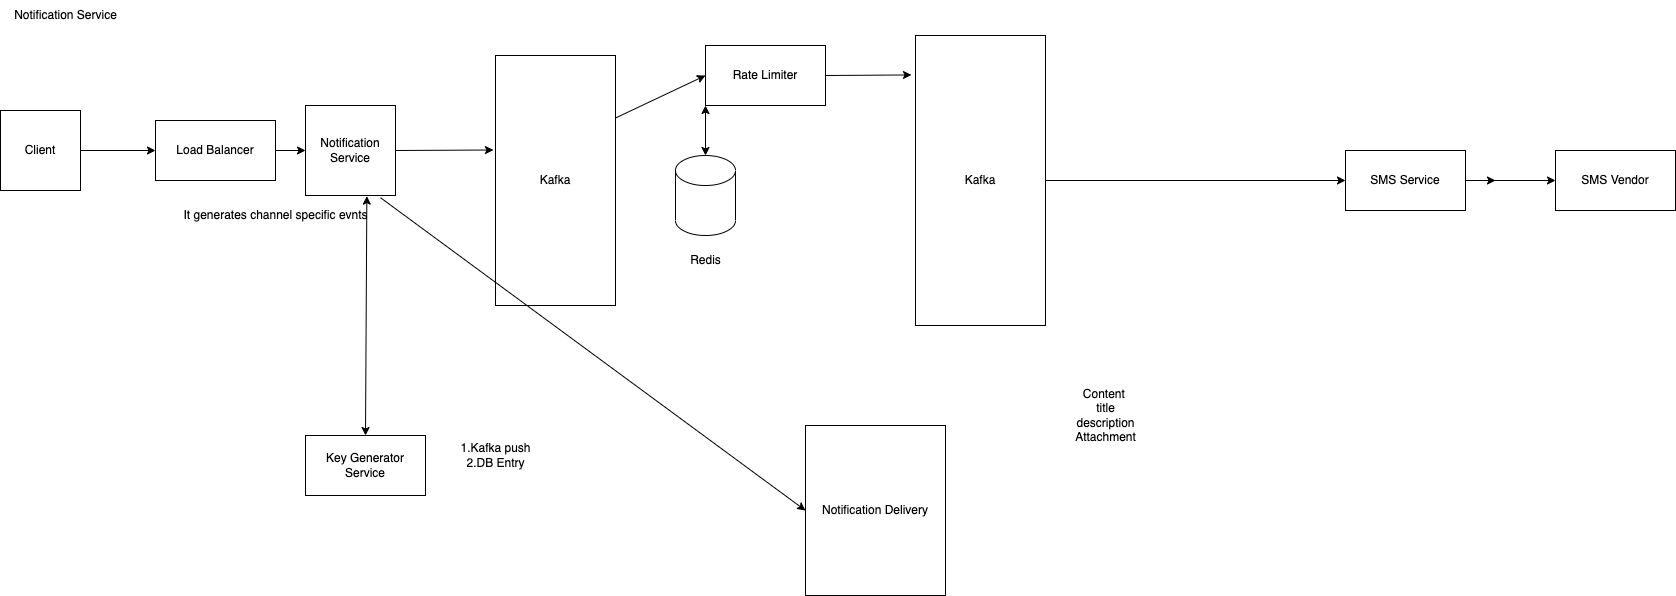

The diagram above was exported from draw.io. Its source (the exported page's mxGraphModel, read from the mxfile embedded in the PNG):
<mxGraphModel dx="2216" dy="912" grid="1" gridSize="10" guides="1" tooltips="1" connect="1" arrows="1" fold="1" page="1" pageScale="1" pageWidth="850" pageHeight="1100" math="0" shadow="0">
  <root>
    <mxCell id="0" />
    <mxCell id="1" parent="0" />
    <mxCell id="tLKwBNozcPRZedHGGfdj-1" value="Client" style="whiteSpace=wrap;html=1;aspect=fixed;" vertex="1" parent="1">
      <mxGeometry x="-75" y="135" width="80" height="80" as="geometry" />
    </mxCell>
    <mxCell id="tLKwBNozcPRZedHGGfdj-2" value="Notification Service" style="text;html=1;align=center;verticalAlign=middle;resizable=0;points=[];autosize=1;strokeColor=none;fillColor=none;" vertex="1" parent="1">
      <mxGeometry x="-75" y="25" width="130" height="30" as="geometry" />
    </mxCell>
    <mxCell id="tLKwBNozcPRZedHGGfdj-3" value="Notification Service" style="whiteSpace=wrap;html=1;aspect=fixed;" vertex="1" parent="1">
      <mxGeometry x="230" y="130" width="90" height="90" as="geometry" />
    </mxCell>
    <mxCell id="tLKwBNozcPRZedHGGfdj-4" value="Load Balancer" style="rounded=0;whiteSpace=wrap;html=1;" vertex="1" parent="1">
      <mxGeometry x="80" y="145" width="120" height="60" as="geometry" />
    </mxCell>
    <mxCell id="tLKwBNozcPRZedHGGfdj-5" value="" style="endArrow=classic;html=1;rounded=0;exitX=1;exitY=0.5;exitDx=0;exitDy=0;entryX=0;entryY=0.5;entryDx=0;entryDy=0;" edge="1" parent="1" source="tLKwBNozcPRZedHGGfdj-1" target="tLKwBNozcPRZedHGGfdj-4">
      <mxGeometry width="50" height="50" relative="1" as="geometry">
        <mxPoint x="400" y="460" as="sourcePoint" />
        <mxPoint x="450" y="410" as="targetPoint" />
      </mxGeometry>
    </mxCell>
    <mxCell id="tLKwBNozcPRZedHGGfdj-6" value="" style="endArrow=classic;html=1;rounded=0;exitX=1;exitY=0.5;exitDx=0;exitDy=0;entryX=0;entryY=0.5;entryDx=0;entryDy=0;" edge="1" parent="1" source="tLKwBNozcPRZedHGGfdj-4" target="tLKwBNozcPRZedHGGfdj-3">
      <mxGeometry width="50" height="50" relative="1" as="geometry">
        <mxPoint x="400" y="460" as="sourcePoint" />
        <mxPoint x="450" y="410" as="targetPoint" />
      </mxGeometry>
    </mxCell>
    <mxCell id="tLKwBNozcPRZedHGGfdj-9" value="Kafka" style="rounded=0;whiteSpace=wrap;html=1;" vertex="1" parent="1">
      <mxGeometry x="420" y="80" width="120" height="250" as="geometry" />
    </mxCell>
    <mxCell id="tLKwBNozcPRZedHGGfdj-10" value="" style="endArrow=classic;html=1;rounded=0;exitX=1;exitY=0.5;exitDx=0;exitDy=0;entryX=-0.017;entryY=0.378;entryDx=0;entryDy=0;entryPerimeter=0;" edge="1" parent="1" source="tLKwBNozcPRZedHGGfdj-3" target="tLKwBNozcPRZedHGGfdj-9">
      <mxGeometry width="50" height="50" relative="1" as="geometry">
        <mxPoint x="400" y="460" as="sourcePoint" />
        <mxPoint x="450" y="410" as="targetPoint" />
      </mxGeometry>
    </mxCell>
    <mxCell id="tLKwBNozcPRZedHGGfdj-11" value="Rate Limiter" style="rounded=0;whiteSpace=wrap;html=1;" vertex="1" parent="1">
      <mxGeometry x="630" y="70" width="120" height="60" as="geometry" />
    </mxCell>
    <mxCell id="tLKwBNozcPRZedHGGfdj-12" value="" style="endArrow=classic;html=1;rounded=0;exitX=1;exitY=0.25;exitDx=0;exitDy=0;entryX=0;entryY=0.5;entryDx=0;entryDy=0;" edge="1" parent="1" source="tLKwBNozcPRZedHGGfdj-9" target="tLKwBNozcPRZedHGGfdj-11">
      <mxGeometry width="50" height="50" relative="1" as="geometry">
        <mxPoint x="400" y="460" as="sourcePoint" />
        <mxPoint x="450" y="410" as="targetPoint" />
      </mxGeometry>
    </mxCell>
    <mxCell id="tLKwBNozcPRZedHGGfdj-13" value="" style="shape=cylinder3;whiteSpace=wrap;html=1;boundedLbl=1;backgroundOutline=1;size=15;" vertex="1" parent="1">
      <mxGeometry x="600" y="180" width="60" height="80" as="geometry" />
    </mxCell>
    <mxCell id="tLKwBNozcPRZedHGGfdj-14" value="Redis" style="text;html=1;align=center;verticalAlign=middle;resizable=0;points=[];autosize=1;strokeColor=none;fillColor=none;" vertex="1" parent="1">
      <mxGeometry x="605" y="270" width="50" height="30" as="geometry" />
    </mxCell>
    <mxCell id="tLKwBNozcPRZedHGGfdj-15" value="" style="endArrow=classic;startArrow=classic;html=1;rounded=0;exitX=0.5;exitY=0;exitDx=0;exitDy=0;exitPerimeter=0;entryX=0;entryY=1;entryDx=0;entryDy=0;" edge="1" parent="1" source="tLKwBNozcPRZedHGGfdj-13" target="tLKwBNozcPRZedHGGfdj-11">
      <mxGeometry width="50" height="50" relative="1" as="geometry">
        <mxPoint x="580" y="400" as="sourcePoint" />
        <mxPoint x="630" y="350" as="targetPoint" />
      </mxGeometry>
    </mxCell>
    <mxCell id="tLKwBNozcPRZedHGGfdj-17" value="Kafka" style="rounded=0;whiteSpace=wrap;html=1;" vertex="1" parent="1">
      <mxGeometry x="840" y="60" width="130" height="290" as="geometry" />
    </mxCell>
    <mxCell id="tLKwBNozcPRZedHGGfdj-18" value="" style="endArrow=classic;html=1;rounded=0;exitX=1;exitY=0.5;exitDx=0;exitDy=0;entryX=-0.031;entryY=0.136;entryDx=0;entryDy=0;entryPerimeter=0;" edge="1" parent="1" source="tLKwBNozcPRZedHGGfdj-11" target="tLKwBNozcPRZedHGGfdj-17">
      <mxGeometry width="50" height="50" relative="1" as="geometry">
        <mxPoint x="690" y="400" as="sourcePoint" />
        <mxPoint x="740" y="350" as="targetPoint" />
      </mxGeometry>
    </mxCell>
    <mxCell id="tLKwBNozcPRZedHGGfdj-22" value="SMS Service" style="rounded=0;whiteSpace=wrap;html=1;" vertex="1" parent="1">
      <mxGeometry x="1270" y="175" width="120" height="60" as="geometry" />
    </mxCell>
    <mxCell id="tLKwBNozcPRZedHGGfdj-24" value="" style="endArrow=classic;html=1;rounded=0;exitX=1;exitY=0.5;exitDx=0;exitDy=0;" edge="1" parent="1" source="tLKwBNozcPRZedHGGfdj-22">
      <mxGeometry width="50" height="50" relative="1" as="geometry">
        <mxPoint x="1000" y="400" as="sourcePoint" />
        <mxPoint x="1420" y="205" as="targetPoint" />
      </mxGeometry>
    </mxCell>
    <mxCell id="tLKwBNozcPRZedHGGfdj-26" value="SMS Vendor" style="rounded=0;whiteSpace=wrap;html=1;" vertex="1" parent="1">
      <mxGeometry x="1480" y="175" width="120" height="60" as="geometry" />
    </mxCell>
    <mxCell id="tLKwBNozcPRZedHGGfdj-27" value="" style="endArrow=classic;html=1;rounded=0;exitX=1;exitY=0.5;exitDx=0;exitDy=0;entryX=0;entryY=0.5;entryDx=0;entryDy=0;" edge="1" parent="1" source="tLKwBNozcPRZedHGGfdj-22" target="tLKwBNozcPRZedHGGfdj-26">
      <mxGeometry width="50" height="50" relative="1" as="geometry">
        <mxPoint x="1000" y="400" as="sourcePoint" />
        <mxPoint x="1050" y="350" as="targetPoint" />
      </mxGeometry>
    </mxCell>
    <mxCell id="tLKwBNozcPRZedHGGfdj-28" value="" style="endArrow=classic;html=1;rounded=0;exitX=1;exitY=0.5;exitDx=0;exitDy=0;entryX=0;entryY=0.5;entryDx=0;entryDy=0;" edge="1" parent="1" source="tLKwBNozcPRZedHGGfdj-17" target="tLKwBNozcPRZedHGGfdj-22">
      <mxGeometry width="50" height="50" relative="1" as="geometry">
        <mxPoint x="1000" y="400" as="sourcePoint" />
        <mxPoint x="1090" y="205.00000000000023" as="targetPoint" />
      </mxGeometry>
    </mxCell>
    <mxCell id="tLKwBNozcPRZedHGGfdj-29" value="Notification Delivery" style="rounded=0;whiteSpace=wrap;html=1;" vertex="1" parent="1">
      <mxGeometry x="730" y="450" width="140" height="170" as="geometry" />
    </mxCell>
    <mxCell id="tLKwBNozcPRZedHGGfdj-30" value="It generates channel specific evnts" style="text;html=1;align=center;verticalAlign=middle;resizable=0;points=[];autosize=1;strokeColor=none;fillColor=none;" vertex="1" parent="1">
      <mxGeometry x="95" y="225" width="210" height="30" as="geometry" />
    </mxCell>
    <mxCell id="tLKwBNozcPRZedHGGfdj-32" value="" style="endArrow=classic;html=1;rounded=0;exitX=0.834;exitY=1.025;exitDx=0;exitDy=0;exitPerimeter=0;entryX=0;entryY=0.5;entryDx=0;entryDy=0;" edge="1" parent="1" source="tLKwBNozcPRZedHGGfdj-3" target="tLKwBNozcPRZedHGGfdj-29">
      <mxGeometry width="50" height="50" relative="1" as="geometry">
        <mxPoint x="780" y="320" as="sourcePoint" />
        <mxPoint x="830" y="270" as="targetPoint" />
      </mxGeometry>
    </mxCell>
    <mxCell id="tLKwBNozcPRZedHGGfdj-33" value="Key Generator Service" style="rounded=0;whiteSpace=wrap;html=1;" vertex="1" parent="1">
      <mxGeometry x="230" y="460" width="120" height="60" as="geometry" />
    </mxCell>
    <mxCell id="tLKwBNozcPRZedHGGfdj-34" value="" style="endArrow=classic;startArrow=classic;html=1;rounded=0;exitX=0.5;exitY=0;exitDx=0;exitDy=0;entryX=0.935;entryY=-0.146;entryDx=0;entryDy=0;entryPerimeter=0;" edge="1" parent="1" source="tLKwBNozcPRZedHGGfdj-33" target="tLKwBNozcPRZedHGGfdj-30">
      <mxGeometry width="50" height="50" relative="1" as="geometry">
        <mxPoint x="780" y="310" as="sourcePoint" />
        <mxPoint x="830" y="260" as="targetPoint" />
      </mxGeometry>
    </mxCell>
    <mxCell id="tLKwBNozcPRZedHGGfdj-35" value="1.Kafka push&lt;br&gt;2.DB Entry" style="text;html=1;align=center;verticalAlign=middle;resizable=0;points=[];autosize=1;strokeColor=none;fillColor=none;" vertex="1" parent="1">
      <mxGeometry x="375" y="460" width="90" height="40" as="geometry" />
    </mxCell>
    <mxCell id="tLKwBNozcPRZedHGGfdj-36" value="Content&amp;nbsp;&lt;br&gt;title&lt;br&gt;description&lt;br&gt;Attachment" style="text;html=1;align=center;verticalAlign=middle;resizable=0;points=[];autosize=1;strokeColor=none;fillColor=none;" vertex="1" parent="1">
      <mxGeometry x="990" y="405" width="80" height="70" as="geometry" />
    </mxCell>
  </root>
</mxGraphModel>